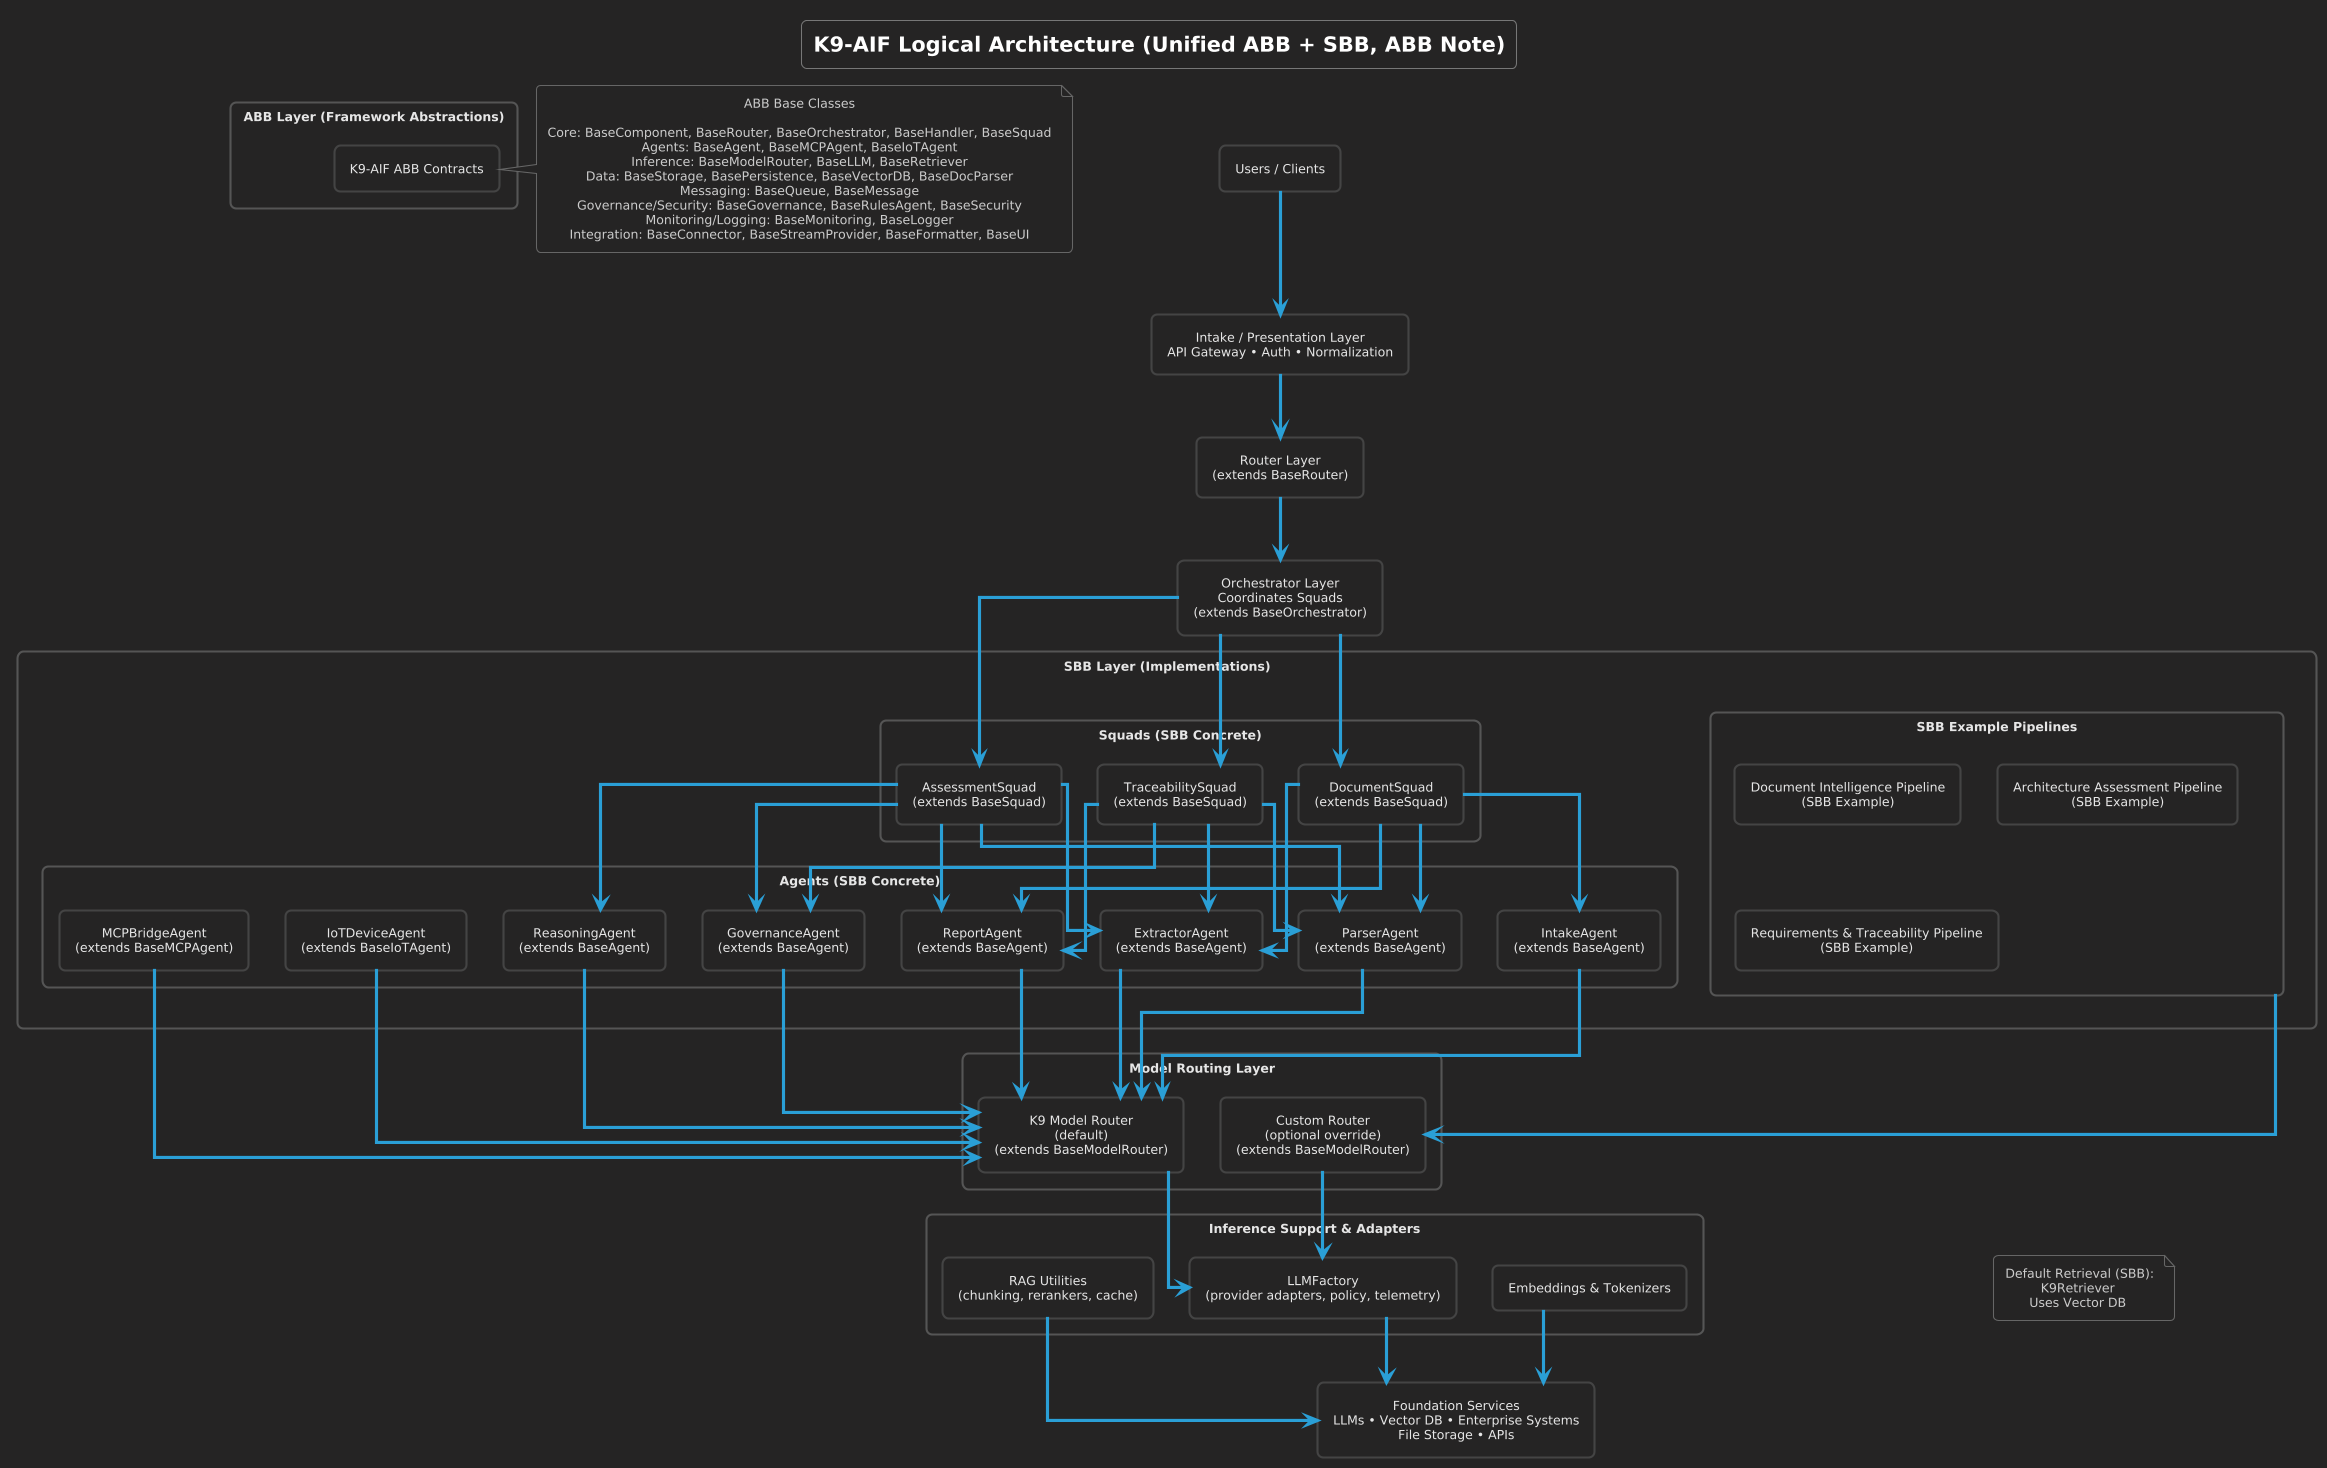

The diagram above was rendered by PlantUML. Its source (embedded in the PNG):
@startuml
' --- Dark Theme for K9‑AIF ---

!theme cyborg

' Override to match your website’s dark gray aesthetic
skinparam backgroundColor #252424
skinparam defaultTextAlignment center
skinparam shadowing false
skinparam linetype ortho

' Node styling
skinparam rectangle {
  BackgroundColor #252424
  BorderColor #444444
  FontColor #E6E6E6
  RoundCorner 12
}

skinparam package {
  BackgroundColor #252424
  BorderColor #555555
  FontColor #E6E6E6
}

skinparam note {
  BackgroundColor #252424
  BorderColor #666666
  FontColor #CCCCCC
}

skinparam title {
  FontColor #FFFFFF
}
skinparam rectangleStyle rounded
skinparam shadowing false
skinparam defaultTextAlignment center
skinparam packageStyle rectangle
skinparam linetype ortho

title K9‑AIF Logical Architecture (Unified ABB + SBB, ABB Note)

rectangle "Users / Clients" as Users
rectangle "Intake / Presentation Layer\nAPI Gateway • Auth • Normalization" as Intake
rectangle "Router Layer\n(extends BaseRouter)" as Router
rectangle "Orchestrator Layer\nCoordinates Squads\n(extends BaseOrchestrator)" as Orchestrator

package "ABB Layer (Framework Abstractions)" as ABB { 
  rectangle "K9‑AIF ABB Contracts" as ABBContracts
}
note right of ABBContracts
  ABB Base Classes

  Core: BaseComponent, BaseRouter, BaseOrchestrator, BaseHandler, BaseSquad
  Agents: BaseAgent, BaseMCPAgent, BaseIoTAgent
  Inference: BaseModelRouter, BaseLLM, BaseRetriever
  Data: BaseStorage, BasePersistence, BaseVectorDB, BaseDocParser
  Messaging: BaseQueue, BaseMessage
  Governance/Security: BaseGovernance, BaseRulesAgent, BaseSecurity
  Monitoring/Logging: BaseMonitoring, BaseLogger
  Integration: BaseConnector, BaseStreamProvider, BaseFormatter, BaseUI
end note

package "SBB Layer (Implementations)" as SBB {
  package "Squads (SBB Concrete)" as SBB_Squads {
    rectangle "DocumentSquad\n(extends BaseSquad)" as Squad1
    rectangle "AssessmentSquad\n(extends BaseSquad)" as Squad2
    rectangle "TraceabilitySquad\n(extends BaseSquad)" as Squad3
  }
  package "Agents (SBB Concrete)" as SBB_Agents {
    rectangle "IntakeAgent\n(extends BaseAgent)" as A1
    rectangle "ParserAgent\n(extends BaseAgent)" as A2
    rectangle "ExtractorAgent\n(extends BaseAgent)" as A3
    rectangle "ReasoningAgent\n(extends BaseAgent)" as A4
    rectangle "GovernanceAgent\n(extends BaseAgent)" as A6
    rectangle "ReportAgent\n(extends BaseAgent)" as A7
    rectangle "MCPBridgeAgent\n(extends BaseMCPAgent)" as A_MCP
    rectangle "IoTDeviceAgent\n(extends BaseIoTAgent)" as A_IoT
  }
  package "SBB Example Pipelines" as Pipelines {
    rectangle "Document Intelligence Pipeline\n(SBB Example)" as SBB1
    rectangle "Architecture Assessment Pipeline\n(SBB Example)" as SBB2
    rectangle "Requirements & Traceability Pipeline\n(SBB Example)" as SBB3
  }
}

package "Model Routing Layer" as MR {
    rectangle "K9 Model Router\n(default)\n(extends BaseModelRouter)" as DefaultRouter
    rectangle "Custom Router\n(optional override)\n(extends BaseModelRouter)" as CustomRouter
}

package "Inference Support & Adapters" as Support {
  rectangle "LLMFactory\n(provider adapters, policy, telemetry)" as LLMFactory
  rectangle "Embeddings & Tokenizers" as EmbeddingsTokenizers
  rectangle "RAG Utilities\n(chunking, rerankers, cache)" as RAGUtilities
}
rectangle "Foundation Services\nLLMs • Vector DB • Enterprise Systems\nFile Storage • APIs" as Foundation

Users --> Intake
Intake --> Router
Router --> Orchestrator

Orchestrator --> Squad1
Orchestrator --> Squad2
Orchestrator --> Squad3

Squad1 --> A1
Squad1 --> A2
Squad1 --> A3
Squad1 --> A7

Squad2 --> A2
Squad2 --> A3
Squad2 --> A4
Squad2 --> A6
Squad2 --> A7

Squad3 --> A2
Squad3 --> A3
Squad3 --> A6
Squad3 --> A7



A1 --> DefaultRouter
A2 --> DefaultRouter
A3 --> DefaultRouter
A4 --> DefaultRouter
A6 --> DefaultRouter
A7 --> DefaultRouter
A_MCP --> DefaultRouter
A_IoT --> DefaultRouter

Pipelines --> CustomRouter

DefaultRouter --> LLMFactory
CustomRouter --> LLMFactory
LLMFactory --> Foundation
EmbeddingsTokenizers --> Foundation
RAGUtilities --> Foundation

note as RetrievalNote
  Default Retrieval (SBB):
  K9Retriever 
  Uses Vector DB 
end note

' Force bottom-left positioning
RetrievalNote -[hidden]-> Foundation
Orchestrator -[hidden]-> RetrievalNote
@enduml